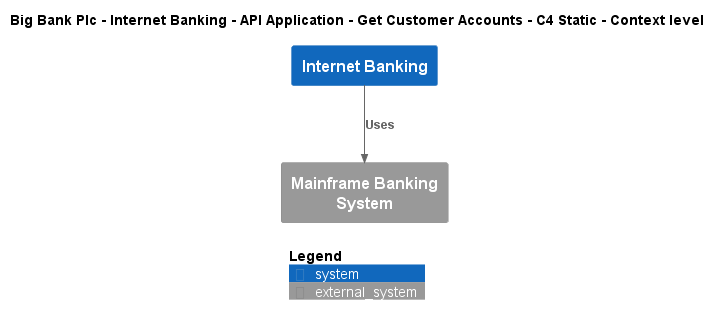

The diagram above was rendered by PlantUML. Its source (embedded in the PNG):
@startuml
!include ..\..\..\..\..\..\..\.c4s\C4_Context.puml

AddElementTag("c4interflow:lifecycle:new", $bgColor=green, $fontColor=#ffffff, $borderColor=green, $shadowing="False")
AddElementTag("c4interflow:lifecycle:changed", $bgColor=orange, $fontColor=#ffffff, $borderColor=orange, $shadowing="False")
AddElementTag("c4interflow:lifecycle:removed", $bgColor=red, $fontColor=#ffffff, $borderColor=red, $shadowing="False")

AddRelTag("c4interflow:lifecycle:new", $textColor=green, $lineColor=green)
AddRelTag("c4interflow:lifecycle:changed", $textColor=orange, $lineColor=orange)
AddRelTag("c4interflow:lifecycle:removed", $textColor=red, $lineColor=red)

SHOW_PERSON_PORTRAIT()
LAYOUT_TOP_DOWN()

skinparam linetype polyline

title Big Bank Plc - Internet Banking - API Application - Get Customer Accounts - C4 Static - Context level

System(BigBankPlc.SoftwareSystems.InternetBanking, "Internet Banking", "")
System_Ext(BigBankPlc.SoftwareSystems.MainframeBankingSystem, "Mainframe Banking System", "")

Rel(BigBankPlc.SoftwareSystems.InternetBanking, BigBankPlc.SoftwareSystems.MainframeBankingSystem, "Uses")


SHOW_LEGEND()
@enduml